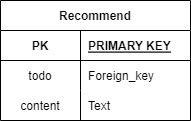

The diagram above was exported from draw.io. Its source (the exported page's mxGraphModel, read from the mxfile embedded in the PNG):
<mxGraphModel dx="767" dy="374" grid="1" gridSize="10" guides="1" tooltips="1" connect="1" arrows="1" fold="1" page="1" pageScale="1" pageWidth="827" pageHeight="1169" math="0" shadow="0">
  <root>
    <mxCell id="0" />
    <mxCell id="1" parent="0" />
    <mxCell id="mQra4Z6TuLJCLhtCpJN--1" value="Recommend" style="shape=table;startSize=30;container=1;collapsible=1;childLayout=tableLayout;fixedRows=1;rowLines=0;fontStyle=1;align=center;resizeLast=1;" vertex="1" parent="1">
      <mxGeometry x="270" y="110" width="190" height="120" as="geometry">
        <mxRectangle x="310" y="150" width="80" height="30" as="alternateBounds" />
      </mxGeometry>
    </mxCell>
    <mxCell id="mQra4Z6TuLJCLhtCpJN--2" value="" style="shape=partialRectangle;collapsible=0;dropTarget=0;pointerEvents=0;fillColor=none;points=[[0,0.5],[1,0.5]];portConstraint=eastwest;top=0;left=0;right=0;bottom=1;" vertex="1" parent="mQra4Z6TuLJCLhtCpJN--1">
      <mxGeometry y="30" width="190" height="30" as="geometry" />
    </mxCell>
    <mxCell id="mQra4Z6TuLJCLhtCpJN--3" value="PK" style="shape=partialRectangle;overflow=hidden;connectable=0;fillColor=none;top=0;left=0;bottom=0;right=0;fontStyle=1;" vertex="1" parent="mQra4Z6TuLJCLhtCpJN--2">
      <mxGeometry width="80" height="30" as="geometry">
        <mxRectangle width="80" height="30" as="alternateBounds" />
      </mxGeometry>
    </mxCell>
    <mxCell id="mQra4Z6TuLJCLhtCpJN--4" value="PRIMARY KEY" style="shape=partialRectangle;overflow=hidden;connectable=0;fillColor=none;top=0;left=0;bottom=0;right=0;align=left;spacingLeft=6;fontStyle=5;" vertex="1" parent="mQra4Z6TuLJCLhtCpJN--2">
      <mxGeometry x="80" width="110" height="30" as="geometry">
        <mxRectangle width="110" height="30" as="alternateBounds" />
      </mxGeometry>
    </mxCell>
    <mxCell id="mQra4Z6TuLJCLhtCpJN--5" value="" style="shape=partialRectangle;collapsible=0;dropTarget=0;pointerEvents=0;fillColor=none;points=[[0,0.5],[1,0.5]];portConstraint=eastwest;top=0;left=0;right=0;bottom=0;" vertex="1" parent="mQra4Z6TuLJCLhtCpJN--1">
      <mxGeometry y="60" width="190" height="30" as="geometry" />
    </mxCell>
    <mxCell id="mQra4Z6TuLJCLhtCpJN--6" value="todo" style="shape=partialRectangle;overflow=hidden;connectable=0;fillColor=none;top=0;left=0;bottom=0;right=0;" vertex="1" parent="mQra4Z6TuLJCLhtCpJN--5">
      <mxGeometry width="80" height="30" as="geometry">
        <mxRectangle width="80" height="30" as="alternateBounds" />
      </mxGeometry>
    </mxCell>
    <mxCell id="mQra4Z6TuLJCLhtCpJN--7" value="Foreign_key" style="shape=partialRectangle;overflow=hidden;connectable=0;fillColor=none;top=0;left=0;bottom=0;right=0;align=left;spacingLeft=6;" vertex="1" parent="mQra4Z6TuLJCLhtCpJN--5">
      <mxGeometry x="80" width="110" height="30" as="geometry">
        <mxRectangle width="110" height="30" as="alternateBounds" />
      </mxGeometry>
    </mxCell>
    <mxCell id="mQra4Z6TuLJCLhtCpJN--8" value="" style="shape=partialRectangle;collapsible=0;dropTarget=0;pointerEvents=0;fillColor=none;points=[[0,0.5],[1,0.5]];portConstraint=eastwest;top=0;left=0;right=0;bottom=0;" vertex="1" parent="mQra4Z6TuLJCLhtCpJN--1">
      <mxGeometry y="90" width="190" height="30" as="geometry" />
    </mxCell>
    <mxCell id="mQra4Z6TuLJCLhtCpJN--9" value="content" style="shape=partialRectangle;overflow=hidden;connectable=0;fillColor=none;top=0;left=0;bottom=0;right=0;" vertex="1" parent="mQra4Z6TuLJCLhtCpJN--8">
      <mxGeometry width="80" height="30" as="geometry">
        <mxRectangle width="80" height="30" as="alternateBounds" />
      </mxGeometry>
    </mxCell>
    <mxCell id="mQra4Z6TuLJCLhtCpJN--10" value="Text" style="shape=partialRectangle;overflow=hidden;connectable=0;fillColor=none;top=0;left=0;bottom=0;right=0;align=left;spacingLeft=6;" vertex="1" parent="mQra4Z6TuLJCLhtCpJN--8">
      <mxGeometry x="80" width="110" height="30" as="geometry">
        <mxRectangle width="110" height="30" as="alternateBounds" />
      </mxGeometry>
    </mxCell>
  </root>
</mxGraphModel>